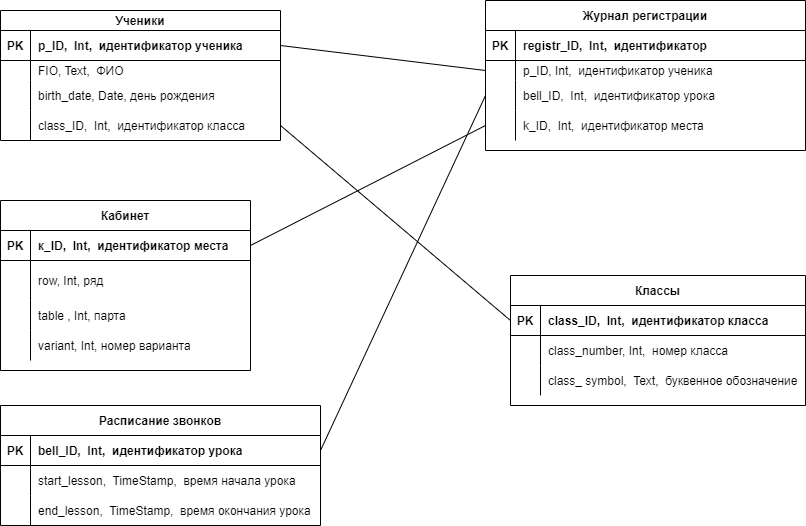

The diagram above was exported from draw.io. Its source (the exported page's mxGraphModel, read from the mxfile embedded in the PNG):
<mxGraphModel dx="1204" dy="609" grid="1" gridSize="10" guides="1" tooltips="1" connect="1" arrows="1" fold="1" page="1" pageScale="1" pageWidth="827" pageHeight="1169" math="0" shadow="0">
  <root>
    <mxCell id="0" />
    <mxCell id="1" parent="0" />
    <mxCell id="2" value="Ученики" style="shape=table;startSize=20;container=1;collapsible=1;childLayout=tableLayout;fixedRows=1;rowLines=0;fontStyle=1;align=center;resizeLast=1;" vertex="1" parent="1">
      <mxGeometry y="50" width="280" height="130" as="geometry" />
    </mxCell>
    <mxCell id="3" value="" style="shape=partialRectangle;collapsible=0;dropTarget=0;pointerEvents=0;fillColor=none;top=0;left=0;bottom=1;right=0;points=[[0,0.5],[1,0.5]];portConstraint=eastwest;" vertex="1" parent="2">
      <mxGeometry y="20" width="280" height="30" as="geometry" />
    </mxCell>
    <mxCell id="4" value="PK" style="shape=partialRectangle;connectable=0;fillColor=none;top=0;left=0;bottom=0;right=0;fontStyle=1;overflow=hidden;" vertex="1" parent="3">
      <mxGeometry width="30" height="30" as="geometry">
        <mxRectangle width="30" height="30" as="alternateBounds" />
      </mxGeometry>
    </mxCell>
    <mxCell id="5" value="p_ID,  Int,  идентификатор ученика" style="shape=partialRectangle;connectable=0;fillColor=none;top=0;left=0;bottom=0;right=0;align=left;spacingLeft=6;fontStyle=1;overflow=hidden;" vertex="1" parent="3">
      <mxGeometry x="30" width="250" height="30" as="geometry">
        <mxRectangle width="250" height="30" as="alternateBounds" />
      </mxGeometry>
    </mxCell>
    <mxCell id="6" value="" style="shape=partialRectangle;collapsible=0;dropTarget=0;pointerEvents=0;fillColor=none;top=0;left=0;bottom=0;right=0;points=[[0,0.5],[1,0.5]];portConstraint=eastwest;" vertex="1" parent="2">
      <mxGeometry y="50" width="280" height="20" as="geometry" />
    </mxCell>
    <mxCell id="7" value="" style="shape=partialRectangle;connectable=0;fillColor=none;top=0;left=0;bottom=0;right=0;editable=1;overflow=hidden;" vertex="1" parent="6">
      <mxGeometry width="30" height="20" as="geometry">
        <mxRectangle width="30" height="20" as="alternateBounds" />
      </mxGeometry>
    </mxCell>
    <mxCell id="8" value="FIO, Text,  ФИО" style="shape=partialRectangle;connectable=0;fillColor=none;top=0;left=0;bottom=0;right=0;align=left;spacingLeft=6;overflow=hidden;" vertex="1" parent="6">
      <mxGeometry x="30" width="250" height="20" as="geometry">
        <mxRectangle width="250" height="20" as="alternateBounds" />
      </mxGeometry>
    </mxCell>
    <mxCell id="9" value="" style="shape=partialRectangle;collapsible=0;dropTarget=0;pointerEvents=0;fillColor=none;top=0;left=0;bottom=0;right=0;points=[[0,0.5],[1,0.5]];portConstraint=eastwest;" vertex="1" parent="2">
      <mxGeometry y="70" width="280" height="30" as="geometry" />
    </mxCell>
    <mxCell id="10" value="" style="shape=partialRectangle;connectable=0;fillColor=none;top=0;left=0;bottom=0;right=0;editable=1;overflow=hidden;" vertex="1" parent="9">
      <mxGeometry width="30" height="30" as="geometry">
        <mxRectangle width="30" height="30" as="alternateBounds" />
      </mxGeometry>
    </mxCell>
    <mxCell id="11" value="birth_date, Date, день рождения " style="shape=partialRectangle;connectable=0;fillColor=none;top=0;left=0;bottom=0;right=0;align=left;spacingLeft=6;overflow=hidden;" vertex="1" parent="9">
      <mxGeometry x="30" width="250" height="30" as="geometry">
        <mxRectangle width="250" height="30" as="alternateBounds" />
      </mxGeometry>
    </mxCell>
    <mxCell id="12" value="" style="shape=partialRectangle;collapsible=0;dropTarget=0;pointerEvents=0;fillColor=none;top=0;left=0;bottom=0;right=0;points=[[0,0.5],[1,0.5]];portConstraint=eastwest;" vertex="1" parent="2">
      <mxGeometry y="100" width="280" height="30" as="geometry" />
    </mxCell>
    <mxCell id="13" value="" style="shape=partialRectangle;connectable=0;fillColor=none;top=0;left=0;bottom=0;right=0;editable=1;overflow=hidden;" vertex="1" parent="12">
      <mxGeometry width="30" height="30" as="geometry">
        <mxRectangle width="30" height="30" as="alternateBounds" />
      </mxGeometry>
    </mxCell>
    <mxCell id="14" value="class_ID,  Int,  идентификатор класса" style="shape=partialRectangle;connectable=0;fillColor=none;top=0;left=0;bottom=0;right=0;align=left;spacingLeft=6;overflow=hidden;" vertex="1" parent="12">
      <mxGeometry x="30" width="250" height="30" as="geometry">
        <mxRectangle width="250" height="30" as="alternateBounds" />
      </mxGeometry>
    </mxCell>
    <mxCell id="18" value="Кабинет" style="shape=table;startSize=30;container=1;collapsible=1;childLayout=tableLayout;fixedRows=1;rowLines=0;fontStyle=1;align=center;resizeLast=1;" vertex="1" parent="1">
      <mxGeometry y="240" width="250" height="170" as="geometry" />
    </mxCell>
    <mxCell id="19" value="" style="shape=partialRectangle;collapsible=0;dropTarget=0;pointerEvents=0;fillColor=none;top=0;left=0;bottom=1;right=0;points=[[0,0.5],[1,0.5]];portConstraint=eastwest;" vertex="1" parent="18">
      <mxGeometry y="30" width="250" height="30" as="geometry" />
    </mxCell>
    <mxCell id="20" value="PK" style="shape=partialRectangle;connectable=0;fillColor=none;top=0;left=0;bottom=0;right=0;fontStyle=1;overflow=hidden;" vertex="1" parent="19">
      <mxGeometry width="30" height="30" as="geometry">
        <mxRectangle width="30" height="30" as="alternateBounds" />
      </mxGeometry>
    </mxCell>
    <mxCell id="21" value="к_ID,  Int,  идентификатор места" style="shape=partialRectangle;connectable=0;fillColor=none;top=0;left=0;bottom=0;right=0;align=left;spacingLeft=6;fontStyle=1;overflow=hidden;" vertex="1" parent="19">
      <mxGeometry x="30" width="220" height="30" as="geometry">
        <mxRectangle width="220" height="30" as="alternateBounds" />
      </mxGeometry>
    </mxCell>
    <mxCell id="22" value="" style="shape=partialRectangle;collapsible=0;dropTarget=0;pointerEvents=0;fillColor=none;top=0;left=0;bottom=0;right=0;points=[[0,0.5],[1,0.5]];portConstraint=eastwest;" vertex="1" parent="18">
      <mxGeometry y="60" width="250" height="40" as="geometry" />
    </mxCell>
    <mxCell id="23" value="" style="shape=partialRectangle;connectable=0;fillColor=none;top=0;left=0;bottom=0;right=0;editable=1;overflow=hidden;" vertex="1" parent="22">
      <mxGeometry width="30" height="40" as="geometry">
        <mxRectangle width="30" height="40" as="alternateBounds" />
      </mxGeometry>
    </mxCell>
    <mxCell id="24" value="row, Int, ряд" style="shape=partialRectangle;connectable=0;fillColor=none;top=0;left=0;bottom=0;right=0;align=left;spacingLeft=6;overflow=hidden;" vertex="1" parent="22">
      <mxGeometry x="30" width="220" height="40" as="geometry">
        <mxRectangle width="220" height="40" as="alternateBounds" />
      </mxGeometry>
    </mxCell>
    <mxCell id="25" value="" style="shape=partialRectangle;collapsible=0;dropTarget=0;pointerEvents=0;fillColor=none;top=0;left=0;bottom=0;right=0;points=[[0,0.5],[1,0.5]];portConstraint=eastwest;" vertex="1" parent="18">
      <mxGeometry y="100" width="250" height="30" as="geometry" />
    </mxCell>
    <mxCell id="26" value="" style="shape=partialRectangle;connectable=0;fillColor=none;top=0;left=0;bottom=0;right=0;editable=1;overflow=hidden;" vertex="1" parent="25">
      <mxGeometry width="30" height="30" as="geometry">
        <mxRectangle width="30" height="30" as="alternateBounds" />
      </mxGeometry>
    </mxCell>
    <mxCell id="27" value="table , Int, парта" style="shape=partialRectangle;connectable=0;fillColor=none;top=0;left=0;bottom=0;right=0;align=left;spacingLeft=6;overflow=hidden;" vertex="1" parent="25">
      <mxGeometry x="30" width="220" height="30" as="geometry">
        <mxRectangle width="220" height="30" as="alternateBounds" />
      </mxGeometry>
    </mxCell>
    <mxCell id="28" value="" style="shape=partialRectangle;collapsible=0;dropTarget=0;pointerEvents=0;fillColor=none;top=0;left=0;bottom=0;right=0;points=[[0,0.5],[1,0.5]];portConstraint=eastwest;" vertex="1" parent="18">
      <mxGeometry y="130" width="250" height="30" as="geometry" />
    </mxCell>
    <mxCell id="29" value="" style="shape=partialRectangle;connectable=0;fillColor=none;top=0;left=0;bottom=0;right=0;editable=1;overflow=hidden;" vertex="1" parent="28">
      <mxGeometry width="30" height="30" as="geometry">
        <mxRectangle width="30" height="30" as="alternateBounds" />
      </mxGeometry>
    </mxCell>
    <mxCell id="30" value="variant, Int, номер варианта" style="shape=partialRectangle;connectable=0;fillColor=none;top=0;left=0;bottom=0;right=0;align=left;spacingLeft=6;overflow=hidden;" vertex="1" parent="28">
      <mxGeometry x="30" width="220" height="30" as="geometry">
        <mxRectangle width="220" height="30" as="alternateBounds" />
      </mxGeometry>
    </mxCell>
    <mxCell id="31" value="Журнал регистрации" style="shape=table;startSize=30;container=1;collapsible=1;childLayout=tableLayout;fixedRows=1;rowLines=0;fontStyle=1;align=center;resizeLast=1;" vertex="1" parent="1">
      <mxGeometry x="485" y="40" width="320" height="150" as="geometry" />
    </mxCell>
    <mxCell id="32" value="" style="shape=partialRectangle;collapsible=0;dropTarget=0;pointerEvents=0;fillColor=none;top=0;left=0;bottom=1;right=0;points=[[0,0.5],[1,0.5]];portConstraint=eastwest;" vertex="1" parent="31">
      <mxGeometry y="30" width="320" height="30" as="geometry" />
    </mxCell>
    <mxCell id="33" value="PK" style="shape=partialRectangle;connectable=0;fillColor=none;top=0;left=0;bottom=0;right=0;fontStyle=1;overflow=hidden;" vertex="1" parent="32">
      <mxGeometry width="30" height="30" as="geometry">
        <mxRectangle width="30" height="30" as="alternateBounds" />
      </mxGeometry>
    </mxCell>
    <mxCell id="34" value="registr_ID,  Int,  идентификатор  " style="shape=partialRectangle;connectable=0;fillColor=none;top=0;left=0;bottom=0;right=0;align=left;spacingLeft=6;fontStyle=1;overflow=hidden;" vertex="1" parent="32">
      <mxGeometry x="30" width="290" height="30" as="geometry">
        <mxRectangle width="290" height="30" as="alternateBounds" />
      </mxGeometry>
    </mxCell>
    <mxCell id="35" value="" style="shape=partialRectangle;collapsible=0;dropTarget=0;pointerEvents=0;fillColor=none;top=0;left=0;bottom=0;right=0;points=[[0,0.5],[1,0.5]];portConstraint=eastwest;" vertex="1" parent="31">
      <mxGeometry y="60" width="320" height="20" as="geometry" />
    </mxCell>
    <mxCell id="36" value="" style="shape=partialRectangle;connectable=0;fillColor=none;top=0;left=0;bottom=0;right=0;editable=1;overflow=hidden;" vertex="1" parent="35">
      <mxGeometry width="30" height="20" as="geometry">
        <mxRectangle width="30" height="20" as="alternateBounds" />
      </mxGeometry>
    </mxCell>
    <mxCell id="37" value="p_ID, Int,  идентификатор ученика" style="shape=partialRectangle;connectable=0;fillColor=none;top=0;left=0;bottom=0;right=0;align=left;spacingLeft=6;overflow=hidden;" vertex="1" parent="35">
      <mxGeometry x="30" width="290" height="20" as="geometry">
        <mxRectangle width="290" height="20" as="alternateBounds" />
      </mxGeometry>
    </mxCell>
    <mxCell id="38" value="" style="shape=partialRectangle;collapsible=0;dropTarget=0;pointerEvents=0;fillColor=none;top=0;left=0;bottom=0;right=0;points=[[0,0.5],[1,0.5]];portConstraint=eastwest;" vertex="1" parent="31">
      <mxGeometry y="80" width="320" height="30" as="geometry" />
    </mxCell>
    <mxCell id="39" value="" style="shape=partialRectangle;connectable=0;fillColor=none;top=0;left=0;bottom=0;right=0;editable=1;overflow=hidden;" vertex="1" parent="38">
      <mxGeometry width="30" height="30" as="geometry">
        <mxRectangle width="30" height="30" as="alternateBounds" />
      </mxGeometry>
    </mxCell>
    <mxCell id="40" value="bell_ID,  Int,  идентификатор урока" style="shape=partialRectangle;connectable=0;fillColor=none;top=0;left=0;bottom=0;right=0;align=left;spacingLeft=6;overflow=hidden;" vertex="1" parent="38">
      <mxGeometry x="30" width="290" height="30" as="geometry">
        <mxRectangle width="290" height="30" as="alternateBounds" />
      </mxGeometry>
    </mxCell>
    <mxCell id="77" value="" style="shape=partialRectangle;collapsible=0;dropTarget=0;pointerEvents=0;fillColor=none;top=0;left=0;bottom=0;right=0;points=[[0,0.5],[1,0.5]];portConstraint=eastwest;" vertex="1" parent="31">
      <mxGeometry y="110" width="320" height="30" as="geometry" />
    </mxCell>
    <mxCell id="78" value="" style="shape=partialRectangle;connectable=0;fillColor=none;top=0;left=0;bottom=0;right=0;editable=1;overflow=hidden;" vertex="1" parent="77">
      <mxGeometry width="30" height="30" as="geometry">
        <mxRectangle width="30" height="30" as="alternateBounds" />
      </mxGeometry>
    </mxCell>
    <mxCell id="79" value="k_ID,  Int,  идентификатор места" style="shape=partialRectangle;connectable=0;fillColor=none;top=0;left=0;bottom=0;right=0;align=left;spacingLeft=6;overflow=hidden;" vertex="1" parent="77">
      <mxGeometry x="30" width="290" height="30" as="geometry">
        <mxRectangle width="290" height="30" as="alternateBounds" />
      </mxGeometry>
    </mxCell>
    <mxCell id="45" value="Классы" style="shape=table;startSize=30;container=1;collapsible=1;childLayout=tableLayout;fixedRows=1;rowLines=0;fontStyle=1;align=center;resizeLast=1;" vertex="1" parent="1">
      <mxGeometry x="510" y="315" width="295" height="130" as="geometry" />
    </mxCell>
    <mxCell id="46" value="" style="shape=partialRectangle;collapsible=0;dropTarget=0;pointerEvents=0;fillColor=none;top=0;left=0;bottom=1;right=0;points=[[0,0.5],[1,0.5]];portConstraint=eastwest;" vertex="1" parent="45">
      <mxGeometry y="30" width="295" height="30" as="geometry" />
    </mxCell>
    <mxCell id="47" value="PK" style="shape=partialRectangle;connectable=0;fillColor=none;top=0;left=0;bottom=0;right=0;fontStyle=1;overflow=hidden;" vertex="1" parent="46">
      <mxGeometry width="30" height="30" as="geometry">
        <mxRectangle width="30" height="30" as="alternateBounds" />
      </mxGeometry>
    </mxCell>
    <mxCell id="48" value="class_ID,  Int,  идентификатор класса" style="shape=partialRectangle;connectable=0;fillColor=none;top=0;left=0;bottom=0;right=0;align=left;spacingLeft=6;fontStyle=1;overflow=hidden;" vertex="1" parent="46">
      <mxGeometry x="30" width="265" height="30" as="geometry">
        <mxRectangle width="265" height="30" as="alternateBounds" />
      </mxGeometry>
    </mxCell>
    <mxCell id="49" value="" style="shape=partialRectangle;collapsible=0;dropTarget=0;pointerEvents=0;fillColor=none;top=0;left=0;bottom=0;right=0;points=[[0,0.5],[1,0.5]];portConstraint=eastwest;" vertex="1" parent="45">
      <mxGeometry y="60" width="295" height="30" as="geometry" />
    </mxCell>
    <mxCell id="50" value="" style="shape=partialRectangle;connectable=0;fillColor=none;top=0;left=0;bottom=0;right=0;editable=1;overflow=hidden;" vertex="1" parent="49">
      <mxGeometry width="30" height="30" as="geometry">
        <mxRectangle width="30" height="30" as="alternateBounds" />
      </mxGeometry>
    </mxCell>
    <mxCell id="51" value="class_number, Int,  номер класса" style="shape=partialRectangle;connectable=0;fillColor=none;top=0;left=0;bottom=0;right=0;align=left;spacingLeft=6;overflow=hidden;" vertex="1" parent="49">
      <mxGeometry x="30" width="265" height="30" as="geometry">
        <mxRectangle width="265" height="30" as="alternateBounds" />
      </mxGeometry>
    </mxCell>
    <mxCell id="52" value="" style="shape=partialRectangle;collapsible=0;dropTarget=0;pointerEvents=0;fillColor=none;top=0;left=0;bottom=0;right=0;points=[[0,0.5],[1,0.5]];portConstraint=eastwest;" vertex="1" parent="45">
      <mxGeometry y="90" width="295" height="30" as="geometry" />
    </mxCell>
    <mxCell id="53" value="" style="shape=partialRectangle;connectable=0;fillColor=none;top=0;left=0;bottom=0;right=0;editable=1;overflow=hidden;" vertex="1" parent="52">
      <mxGeometry width="30" height="30" as="geometry">
        <mxRectangle width="30" height="30" as="alternateBounds" />
      </mxGeometry>
    </mxCell>
    <mxCell id="54" value="class_ symbol,  Text,  буквенное обозначение" style="shape=partialRectangle;connectable=0;fillColor=none;top=0;left=0;bottom=0;right=0;align=left;spacingLeft=6;overflow=hidden;" vertex="1" parent="52">
      <mxGeometry x="30" width="265" height="30" as="geometry">
        <mxRectangle width="265" height="30" as="alternateBounds" />
      </mxGeometry>
    </mxCell>
    <mxCell id="80" value="Расписание звонков" style="shape=table;startSize=30;container=1;collapsible=1;childLayout=tableLayout;fixedRows=1;rowLines=0;fontStyle=1;align=center;resizeLast=1;" vertex="1" parent="1">
      <mxGeometry y="445" width="320" height="120" as="geometry" />
    </mxCell>
    <mxCell id="81" value="" style="shape=partialRectangle;collapsible=0;dropTarget=0;pointerEvents=0;fillColor=none;top=0;left=0;bottom=1;right=0;points=[[0,0.5],[1,0.5]];portConstraint=eastwest;" vertex="1" parent="80">
      <mxGeometry y="30" width="320" height="30" as="geometry" />
    </mxCell>
    <mxCell id="82" value="PK" style="shape=partialRectangle;connectable=0;fillColor=none;top=0;left=0;bottom=0;right=0;fontStyle=1;overflow=hidden;" vertex="1" parent="81">
      <mxGeometry width="30" height="30" as="geometry">
        <mxRectangle width="30" height="30" as="alternateBounds" />
      </mxGeometry>
    </mxCell>
    <mxCell id="83" value="bell_ID,  Int,  идентификатор урока" style="shape=partialRectangle;connectable=0;fillColor=none;top=0;left=0;bottom=0;right=0;align=left;spacingLeft=6;fontStyle=1;overflow=hidden;" vertex="1" parent="81">
      <mxGeometry x="30" width="290" height="30" as="geometry">
        <mxRectangle width="290" height="30" as="alternateBounds" />
      </mxGeometry>
    </mxCell>
    <mxCell id="84" value="" style="shape=partialRectangle;collapsible=0;dropTarget=0;pointerEvents=0;fillColor=none;top=0;left=0;bottom=0;right=0;points=[[0,0.5],[1,0.5]];portConstraint=eastwest;" vertex="1" parent="80">
      <mxGeometry y="60" width="320" height="30" as="geometry" />
    </mxCell>
    <mxCell id="85" value="" style="shape=partialRectangle;connectable=0;fillColor=none;top=0;left=0;bottom=0;right=0;editable=1;overflow=hidden;" vertex="1" parent="84">
      <mxGeometry width="30" height="30" as="geometry">
        <mxRectangle width="30" height="30" as="alternateBounds" />
      </mxGeometry>
    </mxCell>
    <mxCell id="86" value="start_lesson,  TimeStamp,  время начала урока" style="shape=partialRectangle;connectable=0;fillColor=none;top=0;left=0;bottom=0;right=0;align=left;spacingLeft=6;overflow=hidden;" vertex="1" parent="84">
      <mxGeometry x="30" width="290" height="30" as="geometry">
        <mxRectangle width="290" height="30" as="alternateBounds" />
      </mxGeometry>
    </mxCell>
    <mxCell id="87" value="" style="shape=partialRectangle;collapsible=0;dropTarget=0;pointerEvents=0;fillColor=none;top=0;left=0;bottom=0;right=0;points=[[0,0.5],[1,0.5]];portConstraint=eastwest;" vertex="1" parent="80">
      <mxGeometry y="90" width="320" height="30" as="geometry" />
    </mxCell>
    <mxCell id="88" value="" style="shape=partialRectangle;connectable=0;fillColor=none;top=0;left=0;bottom=0;right=0;editable=1;overflow=hidden;" vertex="1" parent="87">
      <mxGeometry width="30" height="30" as="geometry">
        <mxRectangle width="30" height="30" as="alternateBounds" />
      </mxGeometry>
    </mxCell>
    <mxCell id="89" value="end_lesson,  TimeStamp,  время окончания урока" style="shape=partialRectangle;connectable=0;fillColor=none;top=0;left=0;bottom=0;right=0;align=left;spacingLeft=6;overflow=hidden;" vertex="1" parent="87">
      <mxGeometry x="30" width="290" height="30" as="geometry">
        <mxRectangle width="290" height="30" as="alternateBounds" />
      </mxGeometry>
    </mxCell>
    <mxCell id="122" value="" style="endArrow=none;html=1;rounded=0;exitX=1;exitY=0.5;exitDx=0;exitDy=0;entryX=0;entryY=0.5;entryDx=0;entryDy=0;" edge="1" parent="1" source="3" target="35">
      <mxGeometry relative="1" as="geometry">
        <mxPoint x="30" y="70" as="sourcePoint" />
        <mxPoint x="450" y="310" as="targetPoint" />
      </mxGeometry>
    </mxCell>
    <mxCell id="123" value="" style="endArrow=none;html=1;rounded=0;entryX=1;entryY=0.5;entryDx=0;entryDy=0;exitX=0;exitY=0.5;exitDx=0;exitDy=0;" edge="1" parent="1" source="38" target="81">
      <mxGeometry relative="1" as="geometry">
        <mxPoint x="290" y="320" as="sourcePoint" />
        <mxPoint x="450" y="320" as="targetPoint" />
      </mxGeometry>
    </mxCell>
    <mxCell id="124" value="" style="endArrow=none;html=1;rounded=0;entryX=0;entryY=0.5;entryDx=0;entryDy=0;exitX=1;exitY=0.5;exitDx=0;exitDy=0;" edge="1" parent="1" source="12" target="46">
      <mxGeometry relative="1" as="geometry">
        <mxPoint x="290" y="320" as="sourcePoint" />
        <mxPoint x="450" y="320" as="targetPoint" />
      </mxGeometry>
    </mxCell>
    <mxCell id="125" value="" style="endArrow=none;html=1;rounded=0;exitX=1;exitY=0.5;exitDx=0;exitDy=0;entryX=0;entryY=0.5;entryDx=0;entryDy=0;" edge="1" parent="1" source="19" target="77">
      <mxGeometry relative="1" as="geometry">
        <mxPoint x="290" y="320" as="sourcePoint" />
        <mxPoint x="450" y="320" as="targetPoint" />
      </mxGeometry>
    </mxCell>
  </root>
</mxGraphModel>